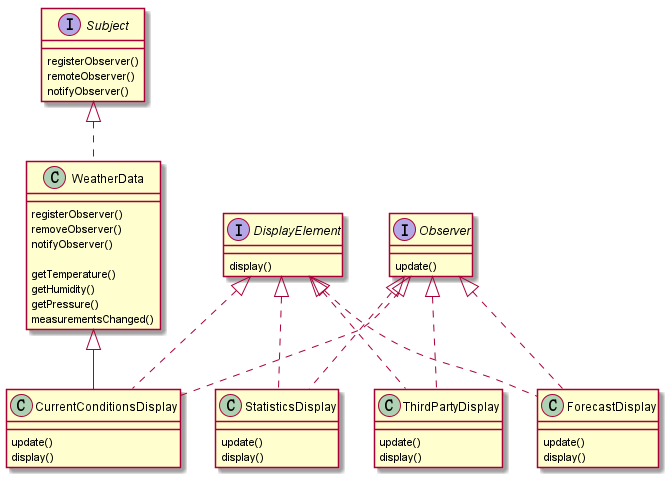

The diagram above was rendered by PlantUML. Its source (embedded in the PNG):
@startuml


interface Subject{
    registerObserver()
    remoteObserver()
    notifyObserver()
}



interface Observer{
    update()
}

interface DisplayElement
{
    display()
}



class CurrentConditionsDisplay
{
    update()
    display()
}

class StatisticsDisplay
{
    update()
    display()
}

class ThirdPartyDisplay
{
    update()
    display()

}

class ForecastDisplay
{
    update()
    display()
}

class WeatherData{
    registerObserver()
    removeObserver()
    notifyObserver()

    getTemperature()
    getHumidity()
    getPressure()
    measurementsChanged()
}


class WeatherData implements Subject

class ThirdPartyDisplay implements DisplayElement

class ThirdPartyDisplay implements Observer

class CurrentConditionsDisplay implements DisplayElement

class CurrentConditionsDisplay implements Observer

class StatisticsDisplay implements DisplayElement

class StatisticsDisplay implements Observer

class ForecastDisplay implements DisplayElement

class ForecastDisplay implements Observer

WeatherData <|--  CurrentConditionsDisplay

@enduml